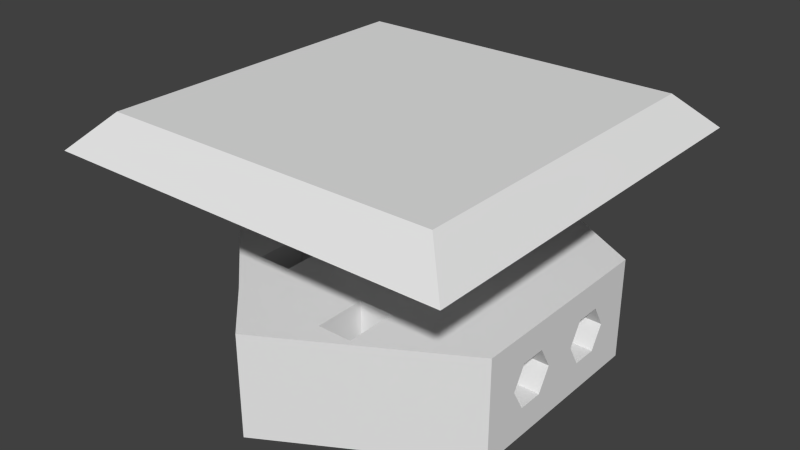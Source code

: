 # Source: turret.blend  (saved by Blender 2.73.0; exported with 4.5.12 LTS)
import bpy
from mathutils import Matrix  # noqa: F401  (used for matrix-valued properties, if any)

bpy.ops.wm.read_factory_settings(use_empty=True)
scene = bpy.context.scene
scene.name = 'Scene'

# ---- collections
col_collection_1 = bpy.data.collections.new('Collection 1'); scene.collection.children.link(col_collection_1)

# ---- world
world_world = bpy.data.worlds.new('World'); scene.world = world_world
world_world.color = (0.05088, 0.05088, 0.05088)
world_world.use_sun_shadow = False
world_world.sun_shadow_jitter_overblur = 0.0
world_world.cycles.sampling_method = 'MANUAL'
world_world.cycles.sample_map_resolution = 256

# ---- meshes
me_cylinder = bpy.data.meshes.new('Cylinder')
me_cylinder.from_pydata([(0.0, 1.0, -0.8333), (0.0, 1.0, 1.167), (0.866, 0.5, -0.8333), (0.866, 0.5, 1.167), (0.866, -0.5, -0.8333), (0.866, -0.5, 1.167), (-8.742e-08, -1.0, -0.8333), (-8.742e-08, -1.0, 1.167), (-0.866, -0.5, -0.8333), (-0.866, -0.5, 1.167), (-0.866, 0.5, -0.8333), (-0.866, 0.5, 1.167)], [], [(0, 1, 3, 2), (2, 3, 5, 4), (4, 5, 7, 6), (6, 7, 9, 8), (3, 1, 11, 9, 7, 5), (10, 11, 1, 0), (8, 9, 11, 10), (0, 2, 4, 6, 8, 10)])
me_cylinder.use_remesh_preserve_volume = False
me_cylinder.use_remesh_preserve_attributes = False
me_cylinder.use_mirror_vertex_groups = False
me_cylinder.update()
me_cube_002 = bpy.data.meshes.new('Cube.002')
me_cube_002.from_pydata([(0.375, 0.25, 1.0), (0.375, -0.25, 1.0), (0.375, -0.25, -1.0), (0.375, 0.25, -1.0), (-0.2083, 0.25, -1.0), (-0.2083, 0.25, 1.0), (-0.25, 0.75, 1.0), (0.0, 1.0, 1.0), (0.8658, 0.5, 1.0), (0.8658, -0.5, 1.0), (0.0, -1.0, 1.0), (-0.25, -0.75, 1.0), (0.375, -0.75, 1.0), (0.375, -0.5, 1.0), (-0.2083, -0.5, 1.0), (-0.2083, -0.25, 1.0), (-0.2083, 0.5, 1.0), (0.375, 0.5, 1.0), (0.375, 0.75, 1.0), (-0.2083, -0.25, -1.0), (-0.2083, 0.5, -1.0), (0.375, 0.75, -1.0), (-0.25, 0.75, -1.0), (0.0, 1.0, -1.0), (0.8658, 0.5, -1.0), (0.8658, 0.08333, 0.0), (0.8658, -0.1458, 0.433), (0.8658, 0.3333, 0.0), (0.8658, 0.2708, 0.433), (0.8658, 0.1458, 0.433), (0.375, 0.5, -1.0), (0.5, 0.1458, 0.433), (0.5, 0.08333, 0.0), (0.8658, 0.2708, -0.433), (0.8658, -0.5, -1.0), (0.8658, -0.2708, 0.433), (0.8658, -0.3333, 0.0), (0.8658, -0.2708, -0.433), (0.8658, -0.1458, -0.433), (0.8658, -0.08333, 0.0), (0.8658, 0.1458, -0.433), (0.5, 0.3333, 0.0), (0.5, 0.2708, 0.433), (0.5, 0.1458, -0.433), (0.5, 0.2708, -0.433), (-0.25, -0.75, -1.0), (0.0, -1.0, -1.0), (0.375, -0.75, -1.0), (0.375, -0.5, -1.0), (-0.2083, -0.5, -1.0), (0.5, -0.1458, -0.433), (0.5, -0.08333, 0.0), (0.5, -0.1458, 0.433), (0.5, -0.2708, -0.433), (0.5, -0.3333, 0.0), (0.5, -0.2708, 0.433)], [], [(0, 3, 2, 1), (3, 0, 5, 4), (6, 18, 17, 16, 5, 0, 1, 15, 14, 13, 12, 11, 10, 9, 8, 7), (1, 2, 19, 15), (20, 4, 5, 16), (18, 6, 22, 21), (6, 7, 23, 22), (23, 7, 8, 24), (51, 39, 26, 52), (16, 17, 30, 20), (21, 30, 17, 18), (25, 32, 31, 29), (24, 27, 33, 40, 25, 39, 38, 37, 36, 34), (28, 42, 41, 27), (29, 31, 42, 28), (40, 43, 32, 25), (44, 41, 42, 31, 32, 43), (33, 44, 43, 40), (27, 41, 44, 33), (39, 51, 50, 38), (8, 9, 34, 36, 35, 26, 39, 25, 29, 28, 27, 24), (50, 51, 52, 55, 54, 53), (38, 50, 53, 37), (55, 52, 26, 35), (36, 54, 55, 35), (37, 53, 54, 36), (10, 11, 45, 46), (46, 34, 9, 10), (47, 45, 11, 12), (45, 47, 48, 49, 19, 2, 3, 4, 20, 30, 21, 22, 23, 24, 34, 46), (12, 13, 48, 47), (13, 14, 49, 48), (19, 49, 14, 15)])
me_cube_002.use_remesh_preserve_volume = False
me_cube_002.use_remesh_preserve_attributes = False
me_cube_002.use_mirror_vertex_groups = False
me_cube_002.update()
me_cube_001 = bpy.data.meshes.new('Cube.001')
me_cube_001.from_pydata([(-0.8658, -0.1667, -1.0), (-0.8658, 0.1667, -1.0), (-0.25, 0.75, -1.0), (-0.8658, -0.1667, 1.0), (-0.8658, 0.1667, 1.0), (-0.25, 0.75, 1.0), (0.2083, 0.75, -1.0), (-0.3753, 0.5, -1.0), (-0.3753, -0.5, -1.0), (0.2083, -0.25, -1.0), (0.2083, 0.25, -1.0), (0.2083, -0.75, -1.0), (-0.3753, -0.25, -1.0), (0.2083, -0.5, -1.0), (-0.25, -0.75, -1.0), (-0.3753, 0.25, -1.0), (0.2083, 0.5, -1.0), (-0.3753, 0.25, 1.0), (0.2083, 0.5, 1.0), (0.2083, -0.5, 1.0), (0.2083, 0.25, 1.0), (0.2083, -0.25, 1.0), (0.2083, -0.75, 1.0), (0.2083, 0.75, 1.0), (-0.3753, -0.25, 1.0), (-0.3753, -0.5, 1.0), (-0.3753, 0.5, 1.0), (-0.25, -0.75, 1.0)], [], [(3, 4, 1, 0), (4, 5, 2, 1), (16, 6, 23, 18), (7, 16, 18, 26), (15, 7, 26, 17), (10, 15, 17, 20), (9, 10, 20, 21), (12, 9, 21, 24), (8, 12, 24, 25), (13, 8, 25, 19), (11, 13, 19, 22), (14, 11, 22, 27), (3, 0, 14, 27), (5, 23, 6, 2), (1, 2, 6, 16, 7, 15, 10, 9, 12, 8, 13, 11, 14, 0), (3, 27, 22, 19, 25, 24, 21, 20, 17, 26, 18, 23, 5, 4)])
me_cube_001.use_remesh_preserve_volume = False
me_cube_001.use_remesh_preserve_attributes = False
me_cube_001.use_mirror_vertex_groups = False
me_cube_001.update()
me_cube = bpy.data.meshes.new('Cube')
me_cube.from_pydata([(1.0, 1.0, -1.399), (1.2, 1.2, -1.199), (-1.2, 1.2, -1.199), (-1.0, 1.0, -1.399), (1.0, -1.0, -1.399), (1.2, -1.2, -1.199), (-1.0, -1.0, -1.399), (-1.2, -1.2, -1.199)], [], [(5, 4, 0, 1), (1, 0, 3, 2), (6, 7, 2, 3), (7, 6, 4, 5), (5, 1, 2, 7), (0, 4, 6, 3)])
_uv = me_cube.uv_layers.new(name='UVMap')
_uv.uv.foreach_set('vector', [0.0, 0.0, 0.0, 0.0, 0.0, 0.0, 0.0, 0.0, 0.0, 0.0, 0.0, 0.0, 0.0, 0.0, 0.0, 0.0, 0.0, 0.0, 0.0, 0.0, 0.0, 0.0, 0.0, 0.0, 0.0, 0.0, 0.0, 0.0, 0.0, 0.0, 0.0, 0.0, 0.0, 0.0, 0.0, 0.0, 0.0, 0.0, 0.0, 0.0, 0.0, 0.0, 0.0, 0.0, 0.0, 0.0, 0.0, 0.0])
me_cube.materials.append(None)
me_cube.use_remesh_preserve_volume = False
me_cube.use_remesh_preserve_attributes = False
me_cube.use_mirror_vertex_groups = False
me_cube.update()

# ---- objects
ob_cylinder = bpy.data.objects.new('Cylinder', me_cylinder)
ob_cube_002 = bpy.data.objects.new('Cube.002', me_cube_002)
ob_cube_001 = bpy.data.objects.new('Cube.001', me_cube_001)
ob_cube = bpy.data.objects.new('Cube', me_cube)

# ---- transforms, parenting, visibility, modifiers, constraints
ob_cylinder.location = (0.0, 0.0, 0.6)
ob_cylinder.scale = (0.25, 0.25, 0.6)
ob_cylinder.lineart.crease_threshold = 0.0
ob_cube_002.location = (0.0, 0.0, 0.3)
ob_cube_002.scale = (1.2, 1.2, 0.3)
ob_cube_002.lineart.crease_threshold = 0.0
ob_cube_001.location = (0.0, 0.0, 0.3)
ob_cube_001.scale = (1.2, 1.2, 0.3)
ob_cube_001.lineart.crease_threshold = 0.0
ob_cube.location = (0.0, 0.0, 0.0)
ob_cube.scale = (1.0, 1.0, -1.0)
ob_cube.lock_rotations_4d = False
ob_cube.empty_display_type = 'ARROWS'
ob_cube.lineart.crease_threshold = 0.0
_vg = ob_cube.vertex_groups.new(name='Group')

# ---- collection membership
col_collection_1.objects.link(ob_cylinder)
col_collection_1.objects.link(ob_cube_002)
col_collection_1.objects.link(ob_cube_001)
col_collection_1.objects.link(ob_cube)

# ---- scene / render settings (as saved in the file)
scene.frame_start = 1; scene.frame_end = 250; scene.frame_set(0)
scene.render.engine = 'BLENDER_EEVEE_NEXT'
scene.render.resolution_percentage = 50
scene.render.dither_intensity = 0.0
scene.cycles.use_denoising = False
scene.cycles.samples = 10
scene.cycles.sampling_pattern = 'TABULATED_SOBOL'
scene.cycles.light_sampling_threshold = 0.0
scene.cycles.use_adaptive_sampling = False
scene.cycles.use_light_tree = False
scene.cycles.blur_glossy = 0.0
scene.cycles.pixel_filter_type = 'GAUSSIAN'
scene.cycles.sample_clamp_indirect = 0.0
scene.view_settings.view_transform = 'Standard'
bpy.context.view_layer.update()

# ---- added for rendering (the .blend has no active camera and no usable light): camera, sun
cam_auto = bpy.data.cameras.new('AutoCamera')
cam_auto.lens = 50.0
cam_auto.sensor_width = 36.0
cam_auto.clip_end = 1000.0
ob_auto_camera = bpy.data.objects.new('AutoCamera', cam_auto)
scene.collection.objects.link(ob_auto_camera)
ob_auto_camera.location = (3.39662, -4.07594, 3.4168)
ob_auto_camera.rotation_euler = (1.09748, -7.21219e-08, 0.694738)
scene.camera = ob_auto_camera
light_auto_sun = bpy.data.lights.new('AutoSun', 'SUN')
light_auto_sun.energy = 3.0
light_auto_sun.angle = 0.0523599
ob_auto_sun = bpy.data.objects.new('AutoSun', light_auto_sun)
scene.collection.objects.link(ob_auto_sun)
ob_auto_sun.rotation_euler = (0.872665, 0.174533, 0.523599)
bpy.context.view_layer.update()
